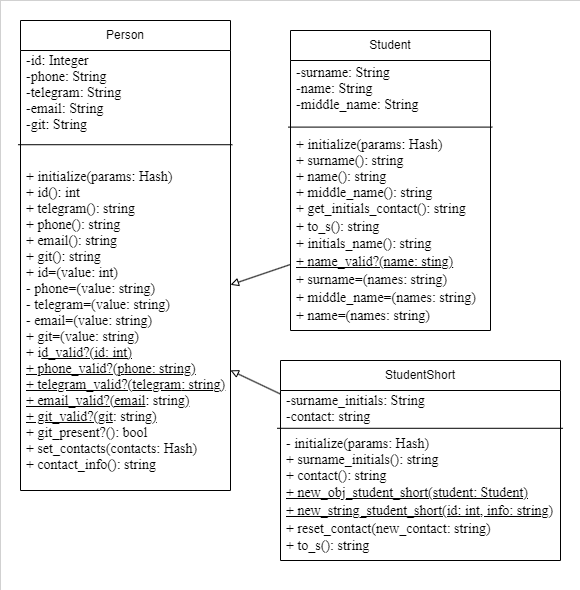

The diagram above was exported from draw.io. Its source (the exported page's mxGraphModel, read from the mxfile embedded in the PNG):
<mxGraphModel dx="-284" dy="366" grid="1" gridSize="10" guides="1" tooltips="1" connect="1" arrows="1" fold="1" page="1" pageScale="1" pageWidth="827" pageHeight="1169" math="0" shadow="0">
  <root>
    <mxCell id="0" />
    <mxCell id="1" parent="0" />
    <mxCell id="FMrj6g29dec6llsaS4fv-6" value="" style="rounded=0;whiteSpace=wrap;html=1;strokeWidth=0;" parent="1" vertex="1">
      <mxGeometry x="920" y="320" width="580" height="590" as="geometry" />
    </mxCell>
    <mxCell id="9uL9f9SMJdjxr-tkgD8b-12" value="Person" style="swimlane;fontStyle=0;childLayout=stackLayout;horizontal=1;startSize=30;horizontalStack=0;resizeParent=1;resizeParentMax=0;resizeLast=0;collapsible=1;marginBottom=0;whiteSpace=wrap;html=1;" parent="1" vertex="1">
      <mxGeometry x="940" y="340" width="210" height="470" as="geometry">
        <mxRectangle x="905" y="350" width="110" height="30" as="alternateBounds" />
      </mxGeometry>
    </mxCell>
    <mxCell id="9uL9f9SMJdjxr-tkgD8b-13" value="&lt;pre style=&quot;margin-top: 0cm; margin-right: 25.5pt; margin-left: 0cm; text-align: justify; line-height: normal; vertical-align: baseline; font-size: 14px;&quot;&gt;&lt;pre style=&quot;margin: 0cm 25.5pt 0cm 0cm; line-height: normal; background: white; vertical-align: baseline;&quot;&gt;&lt;font style=&quot;font-size: 14px;&quot; face=&quot;Times New Roman&quot;&gt;-id: Integer&lt;br&gt;&lt;span style=&quot;&quot; lang=&quot;EN-US&quot;&gt;-phone: &lt;/span&gt;&lt;span style=&quot;&quot; lang=&quot;EN-US&quot;&gt;String&lt;/span&gt;&lt;br&gt;&lt;span style=&quot;&quot; lang=&quot;EN-US&quot;&gt;-telegram: &lt;/span&gt;&lt;span style=&quot;&quot; lang=&quot;EN-US&quot;&gt;String&lt;/span&gt;&lt;br&gt;&lt;span style=&quot;&quot; lang=&quot;EN-US&quot;&gt;-email: &lt;/span&gt;&lt;span style=&quot;&quot; lang=&quot;EN-US&quot;&gt;String&lt;/span&gt;&lt;br&gt;&lt;span style=&quot;&quot; lang=&quot;EN-US&quot;&gt;-git: &lt;/span&gt;&lt;span style=&quot;&quot; lang=&quot;EN-US&quot;&gt;String&lt;/span&gt;&lt;br&gt;&lt;span style=&quot;&quot; lang=&quot;EN-US&quot;&gt;&amp;nbsp;&lt;/span&gt;&lt;/font&gt;&lt;br&gt;&lt;/pre&gt;&lt;/pre&gt;" style="text;strokeColor=none;fillColor=none;align=left;verticalAlign=middle;spacingLeft=4;spacingRight=4;overflow=hidden;points=[[0,0.5],[1,0.5]];portConstraint=eastwest;rotatable=0;whiteSpace=wrap;html=1;" parent="9uL9f9SMJdjxr-tkgD8b-12" vertex="1">
      <mxGeometry y="30" width="210" height="100" as="geometry" />
    </mxCell>
    <mxCell id="tNuefEY6y65XnK8-v3uM-2" value="&lt;pre style=&quot;margin: 0cm 25.5pt 0cm 0cm; text-align: justify; line-height: normal; background: white; vertical-align: baseline; font-size: 14px;&quot;&gt;&lt;font style=&quot;font-size: 14px;&quot; face=&quot;Times New Roman&quot;&gt;+ &lt;/font&gt;&lt;font style=&quot;font-size: 14px;&quot;&gt;&lt;font face=&quot;Times New Roman&quot;&gt;initialize(params: &lt;/font&gt;&lt;font face=&quot;Times New Roman&quot;&gt;Hash)&lt;/font&gt;&lt;/font&gt;&lt;/pre&gt;&lt;pre style=&quot;margin: 0cm 25.5pt 0cm 0cm; text-align: justify; line-height: normal; background: white; vertical-align: baseline; font-size: 14px;&quot;&gt;&lt;font style=&quot;font-size: 14px;&quot;&gt;&lt;font face=&quot;Times New Roman&quot;&gt;+ &lt;/font&gt;&lt;font face=&quot;Times New Roman&quot;&gt;id&lt;/font&gt;&lt;/font&gt;&lt;font face=&quot;sd8AbRPiMUZb4e4DyPh1&quot;&gt;(): int&lt;/font&gt;&lt;/pre&gt;&lt;pre style=&quot;margin: 0cm 25.5pt 0cm 0cm; text-align: justify; line-height: normal; background: white; vertical-align: baseline; font-size: 14px;&quot;&gt;&lt;font face=&quot;sd8AbRPiMUZb4e4DyPh1&quot;&gt;+ telegram(): string&lt;/font&gt;&lt;/pre&gt;&lt;pre style=&quot;margin: 0cm 25.5pt 0cm 0cm; text-align: justify; line-height: normal; background: white; vertical-align: baseline; font-size: 14px;&quot;&gt;&lt;font face=&quot;sd8AbRPiMUZb4e4DyPh1&quot;&gt;+ phone(): string&lt;/font&gt;&lt;/pre&gt;&lt;pre style=&quot;margin: 0cm 25.5pt 0cm 0cm; text-align: justify; line-height: normal; background: white; vertical-align: baseline; font-size: 14px;&quot;&gt;&lt;font face=&quot;sd8AbRPiMUZb4e4DyPh1&quot;&gt;&lt;font style=&quot;font-size: 14px;&quot;&gt;+ &lt;/font&gt;email(): string&lt;/font&gt;&lt;/pre&gt;&lt;pre style=&quot;margin: 0cm 25.5pt 0cm 0cm; text-align: justify; line-height: normal; background: white; vertical-align: baseline; font-size: 14px;&quot;&gt;&lt;font face=&quot;sd8AbRPiMUZb4e4DyPh1&quot;&gt;&lt;font style=&quot;font-size: 14px;&quot;&gt;+ &lt;/font&gt;git(): string&lt;/font&gt;&lt;/pre&gt;&lt;pre style=&quot;margin: 0cm 25.5pt 0cm 0cm; text-align: justify; line-height: normal; background: white; vertical-align: baseline; font-size: 14px;&quot;&gt;&lt;font face=&quot;Fhg8VOXi1VSTIDrwA2gN&quot;&gt;&lt;font style=&quot;font-size: 14px;&quot;&gt;+ id=(&lt;/font&gt;value: int)&lt;br&gt;&lt;/font&gt;&lt;/pre&gt;&lt;pre style=&quot;margin: 0cm 25.5pt 0cm 0cm; text-align: justify; line-height: normal; background: white; vertical-align: baseline; font-size: 14px;&quot;&gt;&lt;font face=&quot;Fhg8VOXi1VSTIDrwA2gN&quot;&gt;&lt;font style=&quot;font-size: 14px;&quot;&gt;- phone=(value&lt;/font&gt;&lt;font style=&quot;font-size: 14px;&quot;&gt;: string)&lt;br&gt;- telegram=(&lt;/font&gt;value: string)&lt;br&gt;&lt;/font&gt;&lt;/pre&gt;&lt;pre style=&quot;margin: 0cm 25.5pt 0cm 0cm; text-align: justify; line-height: normal; background: white; vertical-align: baseline; font-size: 14px;&quot;&gt;&lt;font face=&quot;Fhg8VOXi1VSTIDrwA2gN&quot;&gt;&lt;font style=&quot;font-size: 14px;&quot;&gt;- email=(&lt;/font&gt;value: string)&lt;br&gt;&lt;/font&gt;&lt;/pre&gt;&lt;pre style=&quot;margin: 0cm 25.5pt 0cm 0cm; text-align: justify; line-height: normal; background: white; vertical-align: baseline; font-size: 14px;&quot;&gt;&lt;font face=&quot;Fhg8VOXi1VSTIDrwA2gN&quot;&gt;&lt;font style=&quot;font-size: 14px;&quot;&gt;+ git=(&lt;/font&gt;value: string)&lt;br&gt;&lt;/font&gt;&lt;/pre&gt;&lt;pre style=&quot;margin: 0cm 25.5pt 0cm 0cm; text-align: justify; line-height: normal; background: white; vertical-align: baseline; font-size: 14px;&quot;&gt;&lt;pre style=&quot;border-color: var(--border-color); margin: 0cm 25.5pt 0cm 0cm; line-height: normal; background-image: initial; background-position: initial; background-size: initial; background-repeat: initial; background-attachment: initial; background-origin: initial; background-clip: initial; vertical-align: baseline;&quot;&gt;&lt;font face=&quot;Fhg8VOXi1VSTIDrwA2gN&quot;&gt;&lt;font style=&quot;border-color: var(--border-color); font-size: 14px;&quot;&gt;+ i&lt;u style=&quot;border-color: var(--border-color);&quot;&gt;d_valid?(id: int&lt;u style=&quot;border-color: var(--border-color);&quot;&gt;)&lt;/u&gt;&lt;br&gt;&lt;/u&gt;&lt;u style=&quot;border-color: var(--border-color);&quot;&gt;+ phone_valid?(&lt;font style=&quot;border-color: var(--border-color);&quot;&gt;p&lt;/font&gt;&lt;font style=&quot;border-color: var(--border-color);&quot;&gt;&lt;font style=&quot;border-color: var(--border-color);&quot;&gt;hone: string&lt;/font&gt;&lt;/font&gt;&lt;u style=&quot;border-color: var(--border-color);&quot;&gt;)&lt;/u&gt;&lt;br&gt;&lt;span style=&quot;border-color: var(--border-color);&quot; lang=&quot;EN-US&quot;&gt;+ telegram_valid?(&lt;font style=&quot;border-color: var(--border-color);&quot;&gt;telegram&lt;/font&gt;: string&lt;u style=&quot;border-color: var(--border-color);&quot;&gt;&lt;span style=&quot;border-color: var(--border-color);&quot; lang=&quot;EN-US&quot;&gt;)&lt;/span&gt;&lt;/u&gt;&lt;br&gt;&lt;/span&gt;+ email_valid?(email&lt;/u&gt;&lt;/font&gt;: string&lt;u style=&quot;border-color: var(--border-color);&quot;&gt;&lt;span style=&quot;border-color: var(--border-color);&quot; lang=&quot;EN-US&quot;&gt;)&lt;/span&gt;&lt;/u&gt;&lt;/font&gt;&lt;/pre&gt;&lt;pre style=&quot;border-color: var(--border-color); margin: 0cm 25.5pt 0cm 0cm; line-height: normal; background-image: initial; background-position: initial; background-size: initial; background-repeat: initial; background-attachment: initial; background-origin: initial; background-clip: initial; vertical-align: baseline;&quot;&gt;&lt;font face=&quot;Fhg8VOXi1VSTIDrwA2gN&quot;&gt;&lt;font style=&quot;border-color: var(--border-color); font-size: 14px;&quot;&gt;&lt;u style=&quot;border-color: var(--border-color);&quot;&gt;+ git_valid?(git&lt;/u&gt;&lt;/font&gt;: string&lt;u style=&quot;border-color: var(--border-color);&quot;&gt;&lt;span style=&quot;border-color: var(--border-color);&quot; lang=&quot;EN-US&quot;&gt;)&lt;/span&gt;&lt;/u&gt;&lt;/font&gt;&lt;/pre&gt;&lt;/pre&gt;&lt;pre style=&quot;margin: 0cm 25.5pt 0cm 0cm; text-align: justify; line-height: normal; background: white; vertical-align: baseline; font-size: 14px;&quot;&gt;&lt;pre style=&quot;border-color: var(--border-color); margin: 0cm 25.5pt 0cm 0cm; line-height: normal; background-image: initial; background-position: initial; background-size: initial; background-repeat: initial; background-attachment: initial; background-origin: initial; background-clip: initial; vertical-align: baseline;&quot;&gt;&lt;font face=&quot;Fhg8VOXi1VSTIDrwA2gN&quot; style=&quot;border-color: var(--border-color); font-size: 14px;&quot;&gt;+ git_present?(&lt;/font&gt;&lt;font face=&quot;vIFaeoc1TlRz2ehYQDLV&quot; style=&quot;border-color: var(--border-color); font-size: 14px;&quot;&gt;): bool&lt;/font&gt;&lt;/pre&gt;&lt;/pre&gt;&lt;pre style=&quot;margin: 0cm 25.5pt 0cm 0cm; text-align: justify; line-height: normal; background: white; vertical-align: baseline; font-size: 14px;&quot;&gt;&lt;span style=&quot;&quot; lang=&quot;EN-US&quot;&gt;&lt;font style=&quot;font-size: 14px;&quot; face=&quot;vIFaeoc1TlRz2ehYQDLV&quot;&gt;+ set_contacts(contacts: Hash)&lt;br&gt;&lt;/font&gt;&lt;/span&gt;&lt;pre style=&quot;border-color: var(--border-color); margin: 0cm 25.5pt 0cm 0cm; line-height: normal; background-image: initial; background-position: initial; background-size: initial; background-repeat: initial; background-attachment: initial; background-origin: initial; background-clip: initial; vertical-align: baseline;&quot;&gt;&lt;font face=&quot;vIFaeoc1TlRz2ehYQDLV&quot; style=&quot;border-color: var(--border-color); font-size: 14px;&quot;&gt;+ contact_info(): string&lt;/font&gt;&lt;/pre&gt;&lt;/pre&gt;" style="text;strokeColor=none;fillColor=none;align=left;verticalAlign=middle;spacingLeft=4;spacingRight=4;overflow=hidden;points=[[0,0.5],[1,0.5]];portConstraint=eastwest;rotatable=0;whiteSpace=wrap;html=1;" parent="9uL9f9SMJdjxr-tkgD8b-12" vertex="1">
      <mxGeometry y="130" width="210" height="340" as="geometry" />
    </mxCell>
    <mxCell id="tNuefEY6y65XnK8-v3uM-3" value="" style="endArrow=none;html=1;rounded=0;entryX=-0.012;entryY=-0.017;entryDx=0;entryDy=0;entryPerimeter=0;exitX=1.009;exitY=-0.017;exitDx=0;exitDy=0;exitPerimeter=0;" parent="9uL9f9SMJdjxr-tkgD8b-12" source="tNuefEY6y65XnK8-v3uM-2" target="tNuefEY6y65XnK8-v3uM-2" edge="1">
      <mxGeometry width="50" height="50" relative="1" as="geometry">
        <mxPoint x="135" y="100" as="sourcePoint" />
        <mxPoint x="185" y="50" as="targetPoint" />
      </mxGeometry>
    </mxCell>
    <mxCell id="FMrj6g29dec6llsaS4fv-2" value="Student" style="swimlane;fontStyle=0;childLayout=stackLayout;horizontal=1;startSize=30;horizontalStack=0;resizeParent=1;resizeParentMax=0;resizeLast=0;collapsible=1;marginBottom=0;whiteSpace=wrap;html=1;" parent="1" vertex="1">
      <mxGeometry x="1210" y="350" width="200" height="300" as="geometry">
        <mxRectangle x="905" y="350" width="110" height="30" as="alternateBounds" />
      </mxGeometry>
    </mxCell>
    <mxCell id="FMrj6g29dec6llsaS4fv-3" value="&lt;pre style=&quot;margin-top: 0cm; margin-right: 25.5pt; margin-left: 0cm; text-align: justify; line-height: normal; vertical-align: baseline; font-size: 14px;&quot;&gt;&lt;pre style=&quot;margin: 0cm 25.5pt 0cm 0cm; line-height: normal; background: white; vertical-align: baseline;&quot;&gt;&lt;font style=&quot;font-size: 14px;&quot; face=&quot;Times New Roman&quot;&gt;&lt;span style=&quot;&quot; lang=&quot;EN-US&quot;&gt;-surname: &lt;/span&gt;&lt;span style=&quot;&quot; lang=&quot;EN-US&quot;&gt;String&lt;/span&gt;&lt;br&gt;&lt;span style=&quot;&quot; lang=&quot;EN-US&quot;&gt;-name: &lt;/span&gt;&lt;span style=&quot;&quot; lang=&quot;EN-US&quot;&gt;String&lt;/span&gt;&lt;br&gt;&lt;span style=&quot;&quot; lang=&quot;EN-US&quot;&gt;-middle_name: &lt;/span&gt;&lt;span style=&quot;&quot; lang=&quot;EN-US&quot;&gt;String&lt;/span&gt;&lt;/font&gt;&lt;br&gt;&lt;/pre&gt;&lt;/pre&gt;" style="text;strokeColor=none;fillColor=none;align=left;verticalAlign=middle;spacingLeft=4;spacingRight=4;overflow=hidden;points=[[0,0.5],[1,0.5]];portConstraint=eastwest;rotatable=0;whiteSpace=wrap;html=1;" parent="FMrj6g29dec6llsaS4fv-2" vertex="1">
      <mxGeometry y="30" width="200" height="70" as="geometry" />
    </mxCell>
    <mxCell id="FMrj6g29dec6llsaS4fv-4" value="&lt;div style=&quot;text-align: justify; font-size: 14px;&quot;&gt;&lt;pre style=&quot;border-color: var(--border-color); margin: 0cm 25.5pt 0cm 0cm; line-height: normal; background: white; vertical-align: baseline;&quot;&gt;&lt;font face=&quot;Times New Roman&quot; style=&quot;border-color: var(--border-color); font-size: 14px;&quot;&gt;+&lt;font style=&quot;font-size: 14px;&quot;&gt; initialize(params: Hash)&lt;/font&gt;&lt;/font&gt;&lt;/pre&gt;&lt;pre style=&quot;border-color: var(--border-color); margin: 0cm 25.5pt 0cm 0cm; line-height: normal; background: white; vertical-align: baseline;&quot;&gt;&lt;font style=&quot;border-color: var(--border-color); font-size: 14px;&quot;&gt;&lt;font face=&quot;lF6ULn1yz8J9VFr4VgqD&quot; style=&quot;font-size: 14px;&quot;&gt;+ surname(): string&lt;/font&gt;&lt;/font&gt;&lt;/pre&gt;&lt;pre style=&quot;border-color: var(--border-color); margin: 0cm 25.5pt 0cm 0cm; line-height: normal; background: white; vertical-align: baseline;&quot;&gt;&lt;font face=&quot;lF6ULn1yz8J9VFr4VgqD&quot; style=&quot;font-size: 14px;&quot;&gt;&lt;font style=&quot;border-color: var(--border-color); font-size: 14px;&quot;&gt;&lt;font style=&quot;font-size: 14px;&quot;&gt;+ name&lt;/font&gt;&lt;/font&gt;(): string&lt;/font&gt;&lt;/pre&gt;&lt;pre style=&quot;border-color: var(--border-color); margin: 0cm 25.5pt 0cm 0cm; line-height: normal; background: white; vertical-align: baseline;&quot;&gt;&lt;font face=&quot;lF6ULn1yz8J9VFr4VgqD&quot; style=&quot;font-size: 14px;&quot;&gt;&lt;font style=&quot;border-color: var(--border-color); font-size: 14px;&quot;&gt;&lt;font style=&quot;font-size: 14px;&quot;&gt;+ middle_name&lt;/font&gt;&lt;/font&gt;(): string&lt;/font&gt;&lt;/pre&gt;&lt;/div&gt;&lt;div style=&quot;text-align: justify;&quot;&gt;&lt;font face=&quot;lF6ULn1yz8J9VFr4VgqD&quot;&gt;&lt;font style=&quot;font-size: 14px;&quot;&gt;+ get_initials_contact(): string&lt;/font&gt;&lt;br&gt;&lt;/font&gt;&lt;/div&gt;&lt;div style=&quot;text-align: justify; font-size: 14px;&quot;&gt;&lt;font face=&quot;lF6ULn1yz8J9VFr4VgqD&quot; style=&quot;font-size: 14px;&quot;&gt;+ to_s(): string&lt;br&gt;&lt;/font&gt;&lt;/div&gt;&lt;div style=&quot;text-align: justify; font-size: 14px;&quot;&gt;&lt;font face=&quot;lF6ULn1yz8J9VFr4VgqD&quot; style=&quot;font-size: 14px;&quot;&gt;+ initials_name(): string&lt;br&gt;&lt;/font&gt;&lt;/div&gt;&lt;div style=&quot;text-align: justify; font-size: 14px;&quot;&gt;&lt;font face=&quot;lF6ULn1yz8J9VFr4VgqD&quot; style=&quot;font-size: 14px;&quot;&gt;&lt;u&gt;&lt;font style=&quot;font-size: 14px;&quot;&gt;+&amp;nbsp;&lt;/font&gt;&lt;span style=&quot;background-color: initial;&quot;&gt;name_valid?(name: sting)&lt;/span&gt;&lt;/u&gt;&lt;/font&gt;&lt;/div&gt;&lt;div style=&quot;text-align: justify; font-size: 14px;&quot;&gt;&lt;span style=&quot;background-color: initial;&quot;&gt;&lt;font face=&quot;lF6ULn1yz8J9VFr4VgqD&quot; style=&quot;font-size: 14px;&quot;&gt;&lt;font style=&quot;font-size: 14px;&quot;&gt;+ surname=(names: string)&lt;/font&gt;&lt;br&gt;&lt;/font&gt;&lt;/span&gt;&lt;/div&gt;&lt;div style=&quot;text-align: justify; font-size: 14px;&quot;&gt;&lt;font face=&quot;lF6ULn1yz8J9VFr4VgqD&quot; style=&quot;font-size: 14px;&quot;&gt;+&amp;nbsp;middle_name=(names: string)&lt;/font&gt;&lt;/div&gt;&lt;div style=&quot;text-align: justify; font-size: 14px;&quot;&gt;&lt;font face=&quot;lF6ULn1yz8J9VFr4VgqD&quot; style=&quot;font-size: 14px;&quot;&gt;&lt;font style=&quot;font-size: 14px;&quot;&gt;&lt;span style=&quot;background-color: initial;&quot;&gt;&lt;font style=&quot;font-size: 14px;&quot;&gt;+&amp;nbsp;&lt;/font&gt;&lt;/span&gt;&lt;span style=&quot;background-color: initial;&quot;&gt;name=(names: string&lt;/span&gt;&lt;/font&gt;&lt;span style=&quot;background-color: initial;&quot;&gt;)&lt;/span&gt;&lt;/font&gt;&lt;/div&gt;" style="text;strokeColor=none;fillColor=none;align=left;verticalAlign=middle;spacingLeft=4;spacingRight=4;overflow=hidden;points=[[0,0.5],[1,0.5]];portConstraint=eastwest;rotatable=0;whiteSpace=wrap;html=1;" parent="FMrj6g29dec6llsaS4fv-2" vertex="1">
      <mxGeometry y="100" width="200" height="200" as="geometry" />
    </mxCell>
    <mxCell id="FMrj6g29dec6llsaS4fv-5" value="" style="endArrow=none;html=1;rounded=0;entryX=-0.012;entryY=-0.017;entryDx=0;entryDy=0;entryPerimeter=0;exitX=1.009;exitY=-0.017;exitDx=0;exitDy=0;exitPerimeter=0;" parent="FMrj6g29dec6llsaS4fv-2" source="FMrj6g29dec6llsaS4fv-4" target="FMrj6g29dec6llsaS4fv-4" edge="1">
      <mxGeometry width="50" height="50" relative="1" as="geometry">
        <mxPoint x="135" y="100" as="sourcePoint" />
        <mxPoint x="185" y="50" as="targetPoint" />
      </mxGeometry>
    </mxCell>
    <mxCell id="FMrj6g29dec6llsaS4fv-7" value="StudentShort" style="swimlane;fontStyle=0;childLayout=stackLayout;horizontal=1;startSize=30;horizontalStack=0;resizeParent=1;resizeParentMax=0;resizeLast=0;collapsible=1;marginBottom=0;whiteSpace=wrap;html=1;" parent="1" vertex="1">
      <mxGeometry x="1200" y="680" width="280" height="200" as="geometry">
        <mxRectangle x="905" y="350" width="110" height="30" as="alternateBounds" />
      </mxGeometry>
    </mxCell>
    <mxCell id="FMrj6g29dec6llsaS4fv-8" value="&lt;pre style=&quot;margin-top: 0cm; margin-right: 25.5pt; margin-left: 0cm; text-align: justify; line-height: normal; vertical-align: baseline; font-size: 14px;&quot;&gt;&lt;pre style=&quot;margin: 0cm 25.5pt 0cm 0cm; line-height: normal; background: white; vertical-align: baseline;&quot;&gt;&lt;font style=&quot;font-size: 14px;&quot; face=&quot;Times New Roman&quot;&gt;-surname_initials: String&lt;/font&gt;&lt;span style=&quot;&quot;&gt;&lt;br&gt;&lt;/span&gt;&lt;/pre&gt;&lt;pre style=&quot;margin: 0cm 25.5pt 0cm 0cm; line-height: normal; background: white; vertical-align: baseline;&quot;&gt;&lt;font style=&quot;font-size: 14px;&quot; face=&quot;Times New Roman&quot;&gt;-contact: string&lt;br&gt;&lt;/font&gt;&lt;/pre&gt;&lt;/pre&gt;" style="text;strokeColor=none;fillColor=none;align=left;verticalAlign=middle;spacingLeft=4;spacingRight=4;overflow=hidden;points=[[0,0.5],[1,0.5]];portConstraint=eastwest;rotatable=0;whiteSpace=wrap;html=1;" parent="FMrj6g29dec6llsaS4fv-7" vertex="1">
      <mxGeometry y="30" width="280" height="40" as="geometry" />
    </mxCell>
    <mxCell id="FMrj6g29dec6llsaS4fv-9" value="&lt;div style=&quot;text-align: justify; font-size: 14px;&quot;&gt;&lt;pre style=&quot;border-color: var(--border-color); margin: 0cm 25.5pt 0cm 0cm; line-height: normal; background: white; vertical-align: baseline;&quot;&gt;&lt;font face=&quot;Times New Roman&quot; style=&quot;border-color: var(--border-color); font-size: 14px;&quot;&gt;- initialize(params: Hash)&lt;/font&gt;&lt;/pre&gt;&lt;pre style=&quot;border-color: var(--border-color); margin: 0cm 25.5pt 0cm 0cm; line-height: normal; background: white; vertical-align: baseline;&quot;&gt;&lt;font style=&quot;font-size: 14px;&quot; face=&quot;gNKKAIlRaOvWL0jCGBjO&quot;&gt;+ surname_initials(): string &lt;/font&gt;&lt;/pre&gt;&lt;pre style=&quot;border-color: var(--border-color); margin: 0cm 25.5pt 0cm 0cm; line-height: normal; background: white; vertical-align: baseline;&quot;&gt;&lt;font face=&quot;gNKKAIlRaOvWL0jCGBjO&quot; style=&quot;border-color: var(--border-color); font-size: 14px;&quot;&gt;+ contact(): string&lt;/font&gt;&lt;/pre&gt;&lt;/div&gt;&lt;div style=&quot;text-align: justify; font-size: 14px;&quot;&gt;&lt;font face=&quot;gNKKAIlRaOvWL0jCGBjO&quot; style=&quot;font-size: 14px;&quot;&gt;&lt;u&gt;&lt;font style=&quot;font-size: 14px;&quot;&gt;+ new_obj_student_short(student: Student)&lt;/font&gt;&lt;br&gt;&lt;/u&gt;&lt;/font&gt;&lt;/div&gt;&lt;div style=&quot;text-align: justify; font-size: 14px;&quot;&gt;&lt;font face=&quot;gNKKAIlRaOvWL0jCGBjO&quot; style=&quot;font-size: 14px;&quot;&gt;&lt;font style=&quot;font-size: 14px;&quot;&gt;&lt;u&gt;+ new_string_student_short(id: int, info: string)&lt;/u&gt;&lt;/font&gt;&lt;br&gt;&lt;/font&gt;&lt;/div&gt;&lt;div style=&quot;text-align: justify; font-size: 14px;&quot;&gt;&lt;font face=&quot;gNKKAIlRaOvWL0jCGBjO&quot; style=&quot;font-size: 14px;&quot;&gt;+ reset_contact(new_contact: string)&lt;br&gt;&lt;/font&gt;&lt;/div&gt;&lt;div style=&quot;text-align: justify; font-size: 14px;&quot;&gt;&lt;font style=&quot;font-size: 14px;&quot;&gt;&lt;font face=&quot;gNKKAIlRaOvWL0jCGBjO&quot; style=&quot;font-size: 14px;&quot;&gt;+ to_s(): string&lt;/font&gt;&lt;/font&gt;&lt;/div&gt;" style="text;strokeColor=none;fillColor=none;align=left;verticalAlign=middle;spacingLeft=4;spacingRight=4;overflow=hidden;points=[[0,0.5],[1,0.5]];portConstraint=eastwest;rotatable=0;whiteSpace=wrap;html=1;" parent="FMrj6g29dec6llsaS4fv-7" vertex="1">
      <mxGeometry y="70" width="280" height="130" as="geometry" />
    </mxCell>
    <mxCell id="FMrj6g29dec6llsaS4fv-10" value="" style="endArrow=none;html=1;rounded=0;entryX=-0.012;entryY=-0.017;entryDx=0;entryDy=0;entryPerimeter=0;exitX=1.009;exitY=-0.017;exitDx=0;exitDy=0;exitPerimeter=0;" parent="FMrj6g29dec6llsaS4fv-7" source="FMrj6g29dec6llsaS4fv-9" target="FMrj6g29dec6llsaS4fv-9" edge="1">
      <mxGeometry width="50" height="50" relative="1" as="geometry">
        <mxPoint x="135" y="100" as="sourcePoint" />
        <mxPoint x="185" y="50" as="targetPoint" />
      </mxGeometry>
    </mxCell>
    <mxCell id="dLE9neTA3_CVUgVFInnT-2" value="" style="endArrow=block;html=1;rounded=0;endFill=0;" parent="1" source="FMrj6g29dec6llsaS4fv-4" target="tNuefEY6y65XnK8-v3uM-2" edge="1">
      <mxGeometry width="50" height="50" relative="1" as="geometry">
        <mxPoint x="1290" y="570" as="sourcePoint" />
        <mxPoint x="1340" y="520" as="targetPoint" />
      </mxGeometry>
    </mxCell>
    <mxCell id="dLE9neTA3_CVUgVFInnT-3" value="" style="endArrow=block;html=1;rounded=0;endFill=0;" parent="1" source="FMrj6g29dec6llsaS4fv-7" target="tNuefEY6y65XnK8-v3uM-2" edge="1">
      <mxGeometry width="50" height="50" relative="1" as="geometry">
        <mxPoint x="1290" y="570" as="sourcePoint" />
        <mxPoint x="1340" y="520" as="targetPoint" />
      </mxGeometry>
    </mxCell>
  </root>
</mxGraphModel>